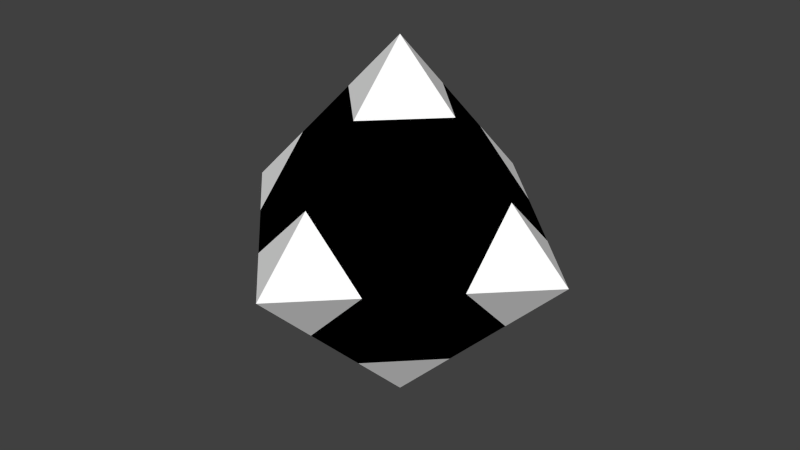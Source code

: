 # Source: m_01.blend  (saved by Blender 2.79.0; exported with 4.5.12 LTS)
import bpy
from mathutils import Matrix  # noqa: F401  (used for matrix-valued properties, if any)

bpy.ops.wm.read_factory_settings(use_empty=True)
scene = bpy.context.scene
scene.name = 'Scene'

# ---- collections
col_collection_1 = bpy.data.collections.new('Collection 1'); scene.collection.children.link(col_collection_1)

# ---- materials (node trees are filled in below, after node groups)
mat_005 = bpy.data.materials.new('Матеріал.005')
mat_005.alpha_threshold = 0.0
mat_005.use_transparent_shadow = False
mat_005.diffuse_color = (0.0, 0.0, 0.0, 1.0)
mat_005.roughness = 0.5
mat_004 = bpy.data.materials.new('Матеріал.004')
mat_004.alpha_threshold = 0.0
mat_004.use_transparent_shadow = False
mat_004.diffuse_color = (1.0, 1.0, 1.0, 1.0)
mat_004.roughness = 0.5

# ---- material node trees

# ---- world
world_world = bpy.data.worlds.new('World'); scene.world = world_world
world_world.color = (0.05088, 0.05088, 0.05088)
world_world.use_sun_shadow = False
world_world.sun_shadow_jitter_overblur = 0.0
world_world.cycles.sampling_method = 'NONE'
world_world.cycles.sample_map_resolution = 256

# ---- meshes
me_octahedron = bpy.data.meshes.new('Octahedron')
me_octahedron.from_pydata([(2.6, 0.0, 0.0), (-2.6, 0.0, 0.0), (0.0, 2.6, 0.0), (0.0, -2.6, 0.0), (0.0, 0.0, 2.6), (0.0, 0.0, -2.6), (0.0, -1.733, -0.8667), (0.0, -0.8667, -1.733), (1.733, 0.0, -0.8667), (0.8667, 0.0, -1.733), (0.0, 1.733, 0.8667), (0.0, 0.8667, 1.733), (0.0, 1.733, -0.8667), (0.0, 0.8667, -1.733), (1.733, 0.0, 0.8667), (0.8667, 0.0, 1.733), (0.0, -1.733, 0.8667), (0.0, -0.8667, 1.733), (1.733, -0.8667, 0.0), (0.8667, -1.733, 0.0), (-1.733, -0.8667, 0.0), (-0.8667, -1.733, 0.0), (-1.733, 0.8667, 0.0), (-0.8667, 1.733, 0.0), (-1.733, 0.0, 0.8667), (-0.8667, 0.0, 1.733), (1.733, 0.8667, 0.0), (0.8667, 1.733, 0.0), (-1.733, 0.0, -0.8667), (-0.8667, 0.0, -1.733), (0.8667, -0.8667, -0.8667), (-0.8667, -0.8667, -0.8667), (-0.8667, 0.8667, -0.8667), (0.8667, 0.8667, -0.8667), (0.8667, -0.8667, 0.8667), (-0.8667, -0.8667, 0.8667), (-0.8667, 0.8667, 0.8667), (0.8667, 0.8667, 0.8667)], [], [(4, 15, 11), (4, 11, 25), (4, 25, 17), (4, 17, 15), (5, 13, 9), (5, 29, 13), (5, 7, 29), (5, 9, 7), (6, 19, 3), (7, 30, 6), (6, 30, 19), (30, 18, 19), (7, 9, 30), (9, 8, 30), (30, 8, 18), (8, 0, 18), (28, 20, 1), (29, 31, 28), (28, 31, 20), (31, 21, 20), (29, 7, 31), (7, 6, 31), (31, 6, 21), (6, 3, 21), (12, 23, 2), (13, 32, 12), (12, 32, 23), (32, 22, 23), (13, 29, 32), (29, 28, 32), (32, 28, 22), (28, 1, 22), (8, 26, 0), (9, 33, 8), (8, 33, 26), (33, 27, 26), (9, 13, 33), (13, 12, 33), (33, 12, 27), (12, 2, 27), (14, 18, 0), (15, 34, 14), (14, 34, 18), (34, 19, 18), (15, 17, 34), (17, 16, 34), (34, 16, 19), (16, 3, 19), (16, 21, 3), (17, 35, 16), (16, 35, 21), (35, 20, 21), (17, 25, 35), (25, 24, 35), (35, 24, 20), (24, 1, 20), (24, 22, 1), (25, 36, 24), (24, 36, 22), (36, 23, 22), (25, 11, 36), (11, 10, 36), (36, 10, 23), (10, 2, 23), (10, 27, 2), (11, 37, 10), (10, 37, 27), (37, 26, 27), (11, 15, 37), (15, 14, 37), (37, 14, 26), (14, 0, 26)])
me_octahedron.polygons.foreach_set('material_index', [1, 1, 1, 1, 1, 1, 1, 1, 1, 0, 0, 0, 0, 0, 0, 1, 1, 0, 0, 0, 0, 0, 0, 1, 1, 0, 0, 0, 0, 0, 0, 1, 1, 0, 0, 0, 0, 0, 0, 1, 1, 0, 0, 0, 0, 0, 0, 1, 1, 0, 0, 0, 0, 0, 0, 1, 1, 0, 0, 0, 0, 0, 0, 1, 1, 0, 0, 0, 0, 0, 0, 1])
me_octahedron.materials.append(mat_005)
me_octahedron.materials.append(mat_004)
me_octahedron.use_remesh_preserve_volume = False
me_octahedron.use_remesh_preserve_attributes = False
me_octahedron.use_mirror_vertex_groups = False
me_octahedron.update()

# ---- objects
ob_octahedron = bpy.data.objects.new('Octahedron', me_octahedron)

# ---- transforms, parenting, visibility, modifiers, constraints
ob_octahedron.location = (0.0, 0.0, 0.0)
ob_octahedron.lineart.crease_threshold = 0.0

# ---- collection membership
col_collection_1.objects.link(ob_octahedron)

# ---- scene / render settings (as saved in the file)
scene.frame_start = 1; scene.frame_end = 250; scene.frame_set(1)
scene.render.engine = 'BLENDER_EEVEE_NEXT'
scene.render.resolution_percentage = 50
scene.render.dither_intensity = 0.0
scene.cycles.use_denoising = False
scene.cycles.samples = 10
scene.cycles.sampling_pattern = 'TABULATED_SOBOL'
scene.cycles.light_sampling_threshold = 0.0
scene.cycles.use_adaptive_sampling = False
scene.cycles.use_light_tree = False
scene.cycles.blur_glossy = 0.0
scene.cycles.pixel_filter_type = 'GAUSSIAN'
scene.cycles.sample_clamp_indirect = 0.0
scene.view_settings.view_transform = 'Standard'
bpy.context.view_layer.update()

# ---- added for rendering (the .blend has no active camera and no usable light): camera, sun
cam_auto = bpy.data.cameras.new('AutoCamera')
cam_auto.lens = 50.0
cam_auto.sensor_width = 36.0
cam_auto.clip_end = 1000.0
ob_auto_camera = bpy.data.objects.new('AutoCamera', cam_auto)
scene.collection.objects.link(ob_auto_camera)
ob_auto_camera.location = (8.33319, -9.99982, 6.66655)
ob_auto_camera.rotation_euler = (1.09748, -7.21219e-08, 0.694738)
scene.camera = ob_auto_camera
light_auto_sun = bpy.data.lights.new('AutoSun', 'SUN')
light_auto_sun.energy = 3.0
light_auto_sun.angle = 0.0523599
ob_auto_sun = bpy.data.objects.new('AutoSun', light_auto_sun)
scene.collection.objects.link(ob_auto_sun)
ob_auto_sun.rotation_euler = (0.872665, 0.174533, 0.523599)
bpy.context.view_layer.update()
